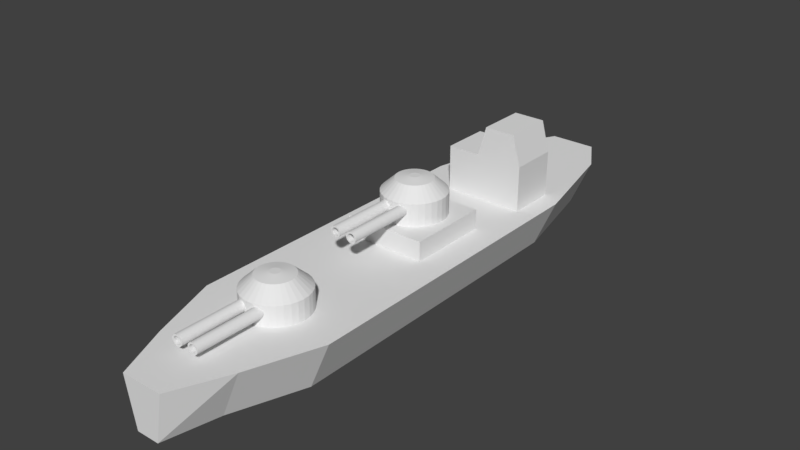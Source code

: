 # Source: Boat.blend  (saved by Blender 2.77.0; exported with 4.5.12 LTS)
import bpy
from mathutils import Matrix  # noqa: F401  (used for matrix-valued properties, if any)

bpy.ops.wm.read_factory_settings(use_empty=True)
scene = bpy.context.scene
scene.name = 'Scene'

# ---- collections
col_collection_1 = bpy.data.collections.new('Collection 1'); scene.collection.children.link(col_collection_1)

# ---- world
world_world = bpy.data.worlds.new('World'); scene.world = world_world
world_world.color = (0.05088, 0.05088, 0.05088)
world_world.use_sun_shadow = False
world_world.sun_shadow_jitter_overblur = 0.0
world_world.cycles.sampling_method = 'MANUAL'

# ---- meshes
me_cylinder_001 = bpy.data.meshes.new('Cylinder.001')
me_cylinder_001.from_pydata([(-1.567e-08, 1.293, -0.4569), (-1.567e-08, 1.293, 0.4569), (0.2522, 1.268, -0.4569), (0.2522, 1.268, 0.4569), (0.4947, 1.194, -0.4569), (0.4947, 1.194, 0.4569), (0.7181, 1.075, -0.4569), (0.7181, 1.075, 0.4569), (0.914, 0.914, -0.4569), (0.914, 0.914, 0.4569), (1.075, 0.7181, -0.4569), (1.075, 0.7181, 0.4569), (1.194, 0.4947, -0.4569), (1.194, 0.4947, 0.4569), (1.268, 0.2522, -0.4569), (1.268, 0.2522, 0.4569), (1.293, 4.393e-09, -0.4569), (1.293, 4.393e-09, 0.4569), (1.268, -0.2522, -0.4569), (1.268, -0.2522, 0.4569), (1.194, -0.4947, -0.4569), (1.194, -0.4947, 0.4569), (1.075, -0.7181, -0.4569), (1.075, -0.7181, 0.4569), (0.914, -0.914, -0.4569), (0.914, -0.914, 0.4569), (0.7181, -1.075, -0.4569), (0.7181, -1.075, 0.4569), (0.4947, -1.194, -0.4569), (0.4947, -1.194, 0.4569), (0.2522, -1.268, -0.4569), (0.2522, -1.268, 0.4569), (-4.368e-07, -1.293, -0.4569), (-4.368e-07, -1.293, 0.4569), (-0.2522, -1.268, -0.4569), (-0.2522, -1.268, 0.4569), (-0.4947, -1.194, -0.4569), (-0.4947, -1.194, 0.4569), (-0.7181, -1.075, -0.4569), (-0.7181, -1.075, 0.4569), (-0.914, -0.914, -0.4569), (-0.914, -0.914, 0.4569), (-1.075, -0.7181, -0.4569), (-1.075, -0.7181, 0.4569), (-1.194, -0.4947, -0.4569), (-1.194, -0.4947, 0.4569), (-1.268, -0.2522, -0.4569), (-1.268, -0.2522, 0.4569), (-1.293, 1.155e-06, -0.4569), (-1.293, 1.155e-06, 0.4569), (-1.268, 0.2522, -0.4569), (-1.268, 0.2522, 0.4569), (-1.194, 0.4947, -0.4569), (-1.194, 0.4947, 0.4569), (-1.075, 0.7181, -0.4569), (-1.075, 0.7181, 0.4569), (-0.914, 0.914, -0.4569), (-0.914, 0.914, 0.4569), (-0.7181, 1.075, -0.4569), (-0.7181, 1.075, 0.4569), (-0.4947, 1.194, -0.4569), (-0.4947, 1.194, 0.4569), (-0.2522, 1.268, -0.4569), (-0.2522, 1.268, 0.4569), (0.1461, 0.7345, 0.954), (2.734e-08, 0.7489, 0.954), (0.2866, 0.6919, 0.954), (0.4161, 0.6227, 0.954), (0.5295, 0.5295, 0.954), (0.6227, 0.4161, 0.954), (0.6919, 0.2866, 0.954), (0.7345, 0.1461, 0.954), (0.7489, 1.436e-07, 0.954), (0.7345, -0.1461, 0.954), (0.6919, -0.2866, 0.954), (0.6227, -0.4161, 0.954), (0.5295, -0.5295, 0.954), (0.4161, -0.6227, 0.954), (0.2866, -0.6919, 0.954), (0.1461, -0.7345, 0.954), (-2.167e-07, -0.7489, 0.954), (-0.1461, -0.7345, 0.954), (-0.2866, -0.6919, 0.954), (-0.4161, -0.6227, 0.954), (-0.5295, -0.5295, 0.954), (-0.6227, -0.4161, 0.954), (-0.6919, -0.2866, 0.954), (-0.7345, -0.1461, 0.954), (-0.7489, 8.102e-07, 0.954), (-0.7345, 0.1461, 0.954), (-0.6919, 0.2866, 0.954), (-0.6227, 0.4161, 0.954), (-0.5295, 0.5295, 0.954), (-0.4161, 0.6227, 0.954), (-0.2866, 0.6919, 0.954), (-0.1461, 0.7345, 0.954), (0.04057, 0.2039, 1.037), (8.39e-08, 0.2079, 1.037), (0.07958, 0.1921, 1.037), (0.1155, 0.1729, 1.037), (0.147, 0.147, 1.037), (0.1729, 0.1155, 1.037), (0.1921, 0.07958, 1.037), (0.2039, 0.04057, 1.037), (0.2079, 2.915e-07, 1.037), (0.2039, -0.04057, 1.037), (0.1921, -0.07958, 1.037), (0.1729, -0.1155, 1.037), (0.147, -0.147, 1.037), (0.1155, -0.1729, 1.037), (0.07958, -0.1921, 1.037), (0.04057, -0.2039, 1.037), (1.615e-08, -0.2079, 1.037), (-0.04057, -0.2039, 1.037), (-0.07958, -0.1921, 1.037), (-0.1155, -0.1729, 1.037), (-0.147, -0.147, 1.037), (-0.1729, -0.1155, 1.037), (-0.1921, -0.07958, 1.037), (-0.2039, -0.04057, 1.037), (-0.2079, 4.766e-07, 1.037), (-0.2039, 0.04057, 1.037), (-0.1921, 0.07958, 1.037), (-0.1729, 0.1155, 1.037), (-0.147, 0.147, 1.037), (-0.1155, 0.1729, 1.037), (-0.07958, 0.1921, 1.037), (-0.04057, 0.2039, 1.037)], [], [(0, 1, 3, 2), (2, 3, 5, 4), (4, 5, 7, 6), (6, 7, 9, 8), (8, 9, 11, 10), (10, 11, 13, 12), (12, 13, 15, 14), (14, 15, 17, 16), (16, 17, 19, 18), (18, 19, 21, 20), (20, 21, 23, 22), (22, 23, 25, 24), (24, 25, 27, 26), (26, 27, 29, 28), (28, 29, 31, 30), (30, 31, 33, 32), (32, 33, 35, 34), (34, 35, 37, 36), (36, 37, 39, 38), (38, 39, 41, 40), (40, 41, 43, 42), (42, 43, 45, 44), (44, 45, 47, 46), (46, 47, 49, 48), (48, 49, 51, 50), (50, 51, 53, 52), (52, 53, 55, 54), (54, 55, 57, 56), (56, 57, 59, 58), (58, 59, 61, 60), (21, 19, 73, 74), (60, 61, 63, 62), (62, 63, 1, 0), (0, 2, 4, 6, 8, 10, 12, 14, 16, 18, 20, 22, 24, 26, 28, 30, 32, 34, 36, 38, 40, 42, 44, 46, 48, 50, 52, 54, 56, 58, 60, 62), (64, 65, 97, 96), (39, 37, 82, 83), (57, 55, 91, 92), (13, 11, 69, 70), (31, 29, 78, 79), (49, 47, 87, 88), (5, 3, 64, 66), (23, 21, 74, 75), (41, 39, 83, 84), (59, 57, 92, 93), (15, 13, 70, 71), (33, 31, 79, 80), (51, 49, 88, 89), (7, 5, 66, 67), (25, 23, 75, 76), (43, 41, 84, 85), (61, 59, 93, 94), (17, 15, 71, 72), (35, 33, 80, 81), (53, 51, 89, 90), (9, 7, 67, 68), (27, 25, 76, 77), (45, 43, 85, 86), (63, 61, 94, 95), (19, 17, 72, 73), (37, 35, 81, 82), (55, 53, 90, 91), (11, 9, 68, 69), (29, 27, 77, 78), (47, 45, 86, 87), (3, 1, 65, 64), (1, 63, 95, 65), (96, 97, 127, 126, 125, 124, 123, 122, 121, 120, 119, 118, 117, 116, 115, 114, 113, 112, 111, 110, 109, 108, 107, 106, 105, 104, 103, 102, 101, 100, 99, 98), (92, 91, 123, 124), (79, 78, 110, 111), (66, 64, 96, 98), (93, 92, 124, 125), (80, 79, 111, 112), (67, 66, 98, 99), (94, 93, 125, 126), (81, 80, 112, 113), (68, 67, 99, 100), (95, 94, 126, 127), (82, 81, 113, 114), (69, 68, 100, 101), (65, 95, 127, 97), (83, 82, 114, 115), (70, 69, 101, 102), (84, 83, 115, 116), (71, 70, 102, 103), (85, 84, 116, 117), (72, 71, 103, 104), (86, 85, 117, 118), (73, 72, 104, 105), (87, 86, 118, 119), (74, 73, 105, 106), (88, 87, 119, 120), (75, 74, 106, 107), (89, 88, 120, 121), (76, 75, 107, 108), (90, 89, 121, 122), (77, 76, 108, 109), (91, 90, 122, 123), (78, 77, 109, 110)])
me_cylinder_001.use_remesh_preserve_volume = False
me_cylinder_001.use_remesh_preserve_attributes = False
me_cylinder_001.use_mirror_vertex_groups = False
me_cylinder_001.update()
me_barrel_003 = bpy.data.meshes.new('Barrel.003')
me_barrel_003.from_pydata([(4.76e-08, 0.2232, -0.2232), (4.76e-08, 0.2232, 2.685), (0.04354, 0.2189, -0.2232), (0.04354, 0.2189, 2.685), (0.08541, 0.2062, -0.2232), (0.08541, 0.2062, 2.685), (0.124, 0.1856, -0.2232), (0.124, 0.1856, 2.685), (0.1578, 0.1578, -0.2232), (0.1578, 0.1578, 2.685), (0.1856, 0.124, -0.2232), (0.1856, 0.124, 2.685), (0.2062, 0.08541, -0.2232), (0.2062, 0.08541, 2.685), (0.2189, 0.04354, -0.2232), (0.2189, 0.04354, 2.685), (0.2232, 2.607e-07, -0.2232), (0.2232, 7.486e-08, 2.685), (0.2189, -0.04354, -0.2232), (0.2189, -0.04354, 2.685), (0.2062, -0.08541, -0.2232), (0.2062, -0.08541, 2.685), (0.1856, -0.124, -0.2232), (0.1856, -0.124, 2.685), (0.1578, -0.1578, -0.2232), (0.1578, -0.1578, 2.685), (0.124, -0.1856, -0.2232), (0.124, -0.1856, 2.685), (0.08541, -0.2062, -0.2232), (0.08541, -0.2062, 2.685), (0.04354, -0.2189, -0.2232), (0.04354, -0.2189, 2.685), (-2.513e-08, -0.2232, -0.2232), (-2.513e-08, -0.2232, 2.685), (-0.04354, -0.2189, -0.2232), (-0.04354, -0.2189, 2.685), (-0.08541, -0.2062, -0.2232), (-0.08541, -0.2062, 2.685), (-0.124, -0.1856, -0.2232), (-0.124, -0.1856, 2.685), (-0.1578, -0.1578, -0.2232), (-0.1578, -0.1578, 2.685), (-0.1856, -0.124, -0.2232), (-0.1856, -0.124, 2.685), (-0.2062, -0.08541, -0.2232), (-0.2062, -0.08541, 2.685), (-0.2189, -0.04354, -0.2232), (-0.2189, -0.04354, 2.685), (-0.2232, 4.594e-07, -0.2232), (-0.2232, 2.735e-07, 2.685), (-0.2189, 0.04354, -0.2232), (-0.2189, 0.04354, 2.685), (-0.2062, 0.08541, -0.2232), (-0.2062, 0.08541, 2.685), (-0.1856, 0.124, -0.2232), (-0.1856, 0.124, 2.685), (-0.1578, 0.1578, -0.2232), (-0.1578, 0.1578, 2.685), (-0.124, 0.1856, -0.2232), (-0.124, 0.1856, 2.685), (-0.08541, 0.2062, -0.2232), (-0.08541, 0.2062, 2.685), (-0.04354, 0.2189, -0.2232), (-0.04354, 0.2189, 2.685), (0.02976, 0.1496, 2.685), (5.899e-08, 0.1525, 2.685), (0.05837, 0.1409, 2.685), (0.08474, 0.1268, 2.685), (0.1078, 0.1078, 2.685), (0.1268, 0.08474, 2.685), (0.1409, 0.05837, 2.685), (0.1496, 0.02976, 2.685), (0.1525, 9.377e-08, 2.685), (0.1496, -0.02976, 2.685), (0.1409, -0.05837, 2.685), (0.1268, -0.08474, 2.685), (0.1078, -0.1078, 2.685), (0.08474, -0.1268, 2.685), (0.05837, -0.1409, 2.685), (0.02976, -0.1496, 2.685), (9.295e-09, -0.1525, 2.685), (-0.02976, -0.1496, 2.685), (-0.05837, -0.1409, 2.685), (-0.08474, -0.1268, 2.685), (-0.1078, -0.1078, 2.685), (-0.1268, -0.08474, 2.685), (-0.1409, -0.05837, 2.685), (-0.1496, -0.02976, 2.685), (-0.1525, 2.295e-07, 2.685), (-0.1496, 0.02976, 2.685), (-0.1409, 0.05837, 2.685), (-0.1268, 0.08474, 2.685), (-0.1078, 0.1078, 2.685), (-0.08474, 0.1268, 2.685), (-0.05837, 0.1409, 2.685), (-0.02976, 0.1496, 2.685), (0.02976, 0.1496, 0.3138), (3.831e-06, 0.1525, 0.3138), (0.05837, 0.1409, 0.3138), (0.08474, 0.1268, 0.3138), (0.1079, 0.1078, 0.3138), (0.1268, 0.08474, 0.3138), (0.1409, 0.05837, 0.3138), (0.1496, 0.02976, 0.3138), (0.1525, 3.439e-08, 0.3138), (0.1496, -0.02976, 0.3138), (0.1409, -0.05837, 0.3138), (0.1268, -0.08474, 0.3138), (0.1079, -0.1078, 0.3138), (0.08474, -0.1268, 0.3138), (0.05837, -0.1409, 0.3138), (0.02976, -0.1496, 0.3138), (3.781e-06, -0.1525, 0.3138), (-0.02975, -0.1496, 0.3138), (-0.05836, -0.1409, 0.3138), (-0.08473, -0.1268, 0.3138), (-0.1078, -0.1078, 0.3138), (-0.1268, -0.08474, 0.3138), (-0.1409, -0.05837, 0.3138), (-0.1496, -0.02976, 0.3138), (-0.1525, 1.701e-07, 0.3138), (-0.1496, 0.02976, 0.3138), (-0.1409, 0.05837, 0.3138), (-0.1268, 0.08474, 0.3138), (-0.1078, 0.1078, 0.3138), (-0.08473, 0.1268, 0.3138), (-0.05836, 0.1409, 0.3138), (-0.02975, 0.1496, 0.3138)], [], [(0, 1, 3, 2), (2, 3, 5, 4), (4, 5, 7, 6), (6, 7, 9, 8), (8, 9, 11, 10), (10, 11, 13, 12), (12, 13, 15, 14), (14, 15, 17, 16), (16, 17, 19, 18), (18, 19, 21, 20), (20, 21, 23, 22), (22, 23, 25, 24), (24, 25, 27, 26), (26, 27, 29, 28), (28, 29, 31, 30), (30, 31, 33, 32), (32, 33, 35, 34), (34, 35, 37, 36), (36, 37, 39, 38), (38, 39, 41, 40), (40, 41, 43, 42), (42, 43, 45, 44), (44, 45, 47, 46), (46, 47, 49, 48), (48, 49, 51, 50), (50, 51, 53, 52), (52, 53, 55, 54), (54, 55, 57, 56), (56, 57, 59, 58), (58, 59, 61, 60), (15, 13, 70, 71), (60, 61, 63, 62), (62, 63, 1, 0), (0, 2, 4, 6, 8, 10, 12, 14, 16, 18, 20, 22, 24, 26, 28, 30, 32, 34, 36, 38, 40, 42, 44, 46, 48, 50, 52, 54, 56, 58, 60, 62), (65, 95, 127, 97), (33, 31, 79, 80), (51, 49, 88, 89), (7, 5, 66, 67), (25, 23, 75, 76), (43, 41, 84, 85), (61, 59, 93, 94), (17, 15, 71, 72), (35, 33, 80, 81), (53, 51, 89, 90), (9, 7, 67, 68), (27, 25, 76, 77), (45, 43, 85, 86), (63, 61, 94, 95), (19, 17, 72, 73), (37, 35, 81, 82), (55, 53, 90, 91), (11, 9, 68, 69), (29, 27, 77, 78), (47, 45, 86, 87), (3, 1, 65, 64), (1, 63, 95, 65), (21, 19, 73, 74), (39, 37, 82, 83), (57, 55, 91, 92), (13, 11, 69, 70), (31, 29, 78, 79), (49, 47, 87, 88), (5, 3, 64, 66), (23, 21, 74, 75), (41, 39, 83, 84), (59, 57, 92, 93), (96, 97, 127, 126, 125, 124, 123, 122, 121, 120, 119, 118, 117, 116, 115, 114, 113, 112, 111, 110, 109, 108, 107, 106, 105, 104, 103, 102, 101, 100, 99, 98), (83, 82, 114, 115), (70, 69, 101, 102), (84, 83, 115, 116), (71, 70, 102, 103), (85, 84, 116, 117), (72, 71, 103, 104), (86, 85, 117, 118), (73, 72, 104, 105), (87, 86, 118, 119), (74, 73, 105, 106), (88, 87, 119, 120), (75, 74, 106, 107), (89, 88, 120, 121), (76, 75, 107, 108), (90, 89, 121, 122), (77, 76, 108, 109), (91, 90, 122, 123), (78, 77, 109, 110), (64, 65, 97, 96), (92, 91, 123, 124), (79, 78, 110, 111), (66, 64, 96, 98), (93, 92, 124, 125), (80, 79, 111, 112), (67, 66, 98, 99), (94, 93, 125, 126), (81, 80, 112, 113), (68, 67, 99, 100), (95, 94, 126, 127), (82, 81, 113, 114), (69, 68, 100, 101)])
me_barrel_003.use_remesh_preserve_volume = False
me_barrel_003.use_remesh_preserve_attributes = False
me_barrel_003.use_mirror_vertex_groups = False
me_barrel_003.update()
me_barrel_002 = bpy.data.meshes.new('Barrel.002')
me_barrel_002.from_pydata([(4.76e-08, 0.2232, -0.2232), (4.76e-08, 0.2232, 2.685), (0.04354, 0.2189, -0.2232), (0.04354, 0.2189, 2.685), (0.08541, 0.2062, -0.2232), (0.08541, 0.2062, 2.685), (0.124, 0.1856, -0.2232), (0.124, 0.1856, 2.685), (0.1578, 0.1578, -0.2232), (0.1578, 0.1578, 2.685), (0.1856, 0.124, -0.2232), (0.1856, 0.124, 2.685), (0.2062, 0.08541, -0.2232), (0.2062, 0.08541, 2.685), (0.2189, 0.04354, -0.2232), (0.2189, 0.04354, 2.685), (0.2232, 2.607e-07, -0.2232), (0.2232, 7.486e-08, 2.685), (0.2189, -0.04354, -0.2232), (0.2189, -0.04354, 2.685), (0.2062, -0.08541, -0.2232), (0.2062, -0.08541, 2.685), (0.1856, -0.124, -0.2232), (0.1856, -0.124, 2.685), (0.1578, -0.1578, -0.2232), (0.1578, -0.1578, 2.685), (0.124, -0.1856, -0.2232), (0.124, -0.1856, 2.685), (0.08541, -0.2062, -0.2232), (0.08541, -0.2062, 2.685), (0.04354, -0.2189, -0.2232), (0.04354, -0.2189, 2.685), (-2.513e-08, -0.2232, -0.2232), (-2.513e-08, -0.2232, 2.685), (-0.04354, -0.2189, -0.2232), (-0.04354, -0.2189, 2.685), (-0.08541, -0.2062, -0.2232), (-0.08541, -0.2062, 2.685), (-0.124, -0.1856, -0.2232), (-0.124, -0.1856, 2.685), (-0.1578, -0.1578, -0.2232), (-0.1578, -0.1578, 2.685), (-0.1856, -0.124, -0.2232), (-0.1856, -0.124, 2.685), (-0.2062, -0.08541, -0.2232), (-0.2062, -0.08541, 2.685), (-0.2189, -0.04354, -0.2232), (-0.2189, -0.04354, 2.685), (-0.2232, 4.594e-07, -0.2232), (-0.2232, 2.735e-07, 2.685), (-0.2189, 0.04354, -0.2232), (-0.2189, 0.04354, 2.685), (-0.2062, 0.08541, -0.2232), (-0.2062, 0.08541, 2.685), (-0.1856, 0.124, -0.2232), (-0.1856, 0.124, 2.685), (-0.1578, 0.1578, -0.2232), (-0.1578, 0.1578, 2.685), (-0.124, 0.1856, -0.2232), (-0.124, 0.1856, 2.685), (-0.08541, 0.2062, -0.2232), (-0.08541, 0.2062, 2.685), (-0.04354, 0.2189, -0.2232), (-0.04354, 0.2189, 2.685), (0.02976, 0.1496, 2.685), (5.899e-08, 0.1525, 2.685), (0.05837, 0.1409, 2.685), (0.08474, 0.1268, 2.685), (0.1078, 0.1078, 2.685), (0.1268, 0.08474, 2.685), (0.1409, 0.05837, 2.685), (0.1496, 0.02976, 2.685), (0.1525, 9.377e-08, 2.685), (0.1496, -0.02976, 2.685), (0.1409, -0.05837, 2.685), (0.1268, -0.08474, 2.685), (0.1078, -0.1078, 2.685), (0.08474, -0.1268, 2.685), (0.05837, -0.1409, 2.685), (0.02976, -0.1496, 2.685), (9.295e-09, -0.1525, 2.685), (-0.02976, -0.1496, 2.685), (-0.05837, -0.1409, 2.685), (-0.08474, -0.1268, 2.685), (-0.1078, -0.1078, 2.685), (-0.1268, -0.08474, 2.685), (-0.1409, -0.05837, 2.685), (-0.1496, -0.02976, 2.685), (-0.1525, 2.295e-07, 2.685), (-0.1496, 0.02976, 2.685), (-0.1409, 0.05837, 2.685), (-0.1268, 0.08474, 2.685), (-0.1078, 0.1078, 2.685), (-0.08474, 0.1268, 2.685), (-0.05837, 0.1409, 2.685), (-0.02976, 0.1496, 2.685), (0.02976, 0.1496, 0.3138), (3.831e-06, 0.1525, 0.3138), (0.05837, 0.1409, 0.3138), (0.08474, 0.1268, 0.3138), (0.1079, 0.1078, 0.3138), (0.1268, 0.08474, 0.3138), (0.1409, 0.05837, 0.3138), (0.1496, 0.02976, 0.3138), (0.1525, 3.439e-08, 0.3138), (0.1496, -0.02976, 0.3138), (0.1409, -0.05837, 0.3138), (0.1268, -0.08474, 0.3138), (0.1079, -0.1078, 0.3138), (0.08474, -0.1268, 0.3138), (0.05837, -0.1409, 0.3138), (0.02976, -0.1496, 0.3138), (3.781e-06, -0.1525, 0.3138), (-0.02975, -0.1496, 0.3138), (-0.05836, -0.1409, 0.3138), (-0.08473, -0.1268, 0.3138), (-0.1078, -0.1078, 0.3138), (-0.1268, -0.08474, 0.3138), (-0.1409, -0.05837, 0.3138), (-0.1496, -0.02976, 0.3138), (-0.1525, 1.701e-07, 0.3138), (-0.1496, 0.02976, 0.3138), (-0.1409, 0.05837, 0.3138), (-0.1268, 0.08474, 0.3138), (-0.1078, 0.1078, 0.3138), (-0.08473, 0.1268, 0.3138), (-0.05836, 0.1409, 0.3138), (-0.02975, 0.1496, 0.3138)], [], [(0, 1, 3, 2), (2, 3, 5, 4), (4, 5, 7, 6), (6, 7, 9, 8), (8, 9, 11, 10), (10, 11, 13, 12), (12, 13, 15, 14), (14, 15, 17, 16), (16, 17, 19, 18), (18, 19, 21, 20), (20, 21, 23, 22), (22, 23, 25, 24), (24, 25, 27, 26), (26, 27, 29, 28), (28, 29, 31, 30), (30, 31, 33, 32), (32, 33, 35, 34), (34, 35, 37, 36), (36, 37, 39, 38), (38, 39, 41, 40), (40, 41, 43, 42), (42, 43, 45, 44), (44, 45, 47, 46), (46, 47, 49, 48), (48, 49, 51, 50), (50, 51, 53, 52), (52, 53, 55, 54), (54, 55, 57, 56), (56, 57, 59, 58), (58, 59, 61, 60), (15, 13, 70, 71), (60, 61, 63, 62), (62, 63, 1, 0), (0, 2, 4, 6, 8, 10, 12, 14, 16, 18, 20, 22, 24, 26, 28, 30, 32, 34, 36, 38, 40, 42, 44, 46, 48, 50, 52, 54, 56, 58, 60, 62), (65, 95, 127, 97), (33, 31, 79, 80), (51, 49, 88, 89), (7, 5, 66, 67), (25, 23, 75, 76), (43, 41, 84, 85), (61, 59, 93, 94), (17, 15, 71, 72), (35, 33, 80, 81), (53, 51, 89, 90), (9, 7, 67, 68), (27, 25, 76, 77), (45, 43, 85, 86), (63, 61, 94, 95), (19, 17, 72, 73), (37, 35, 81, 82), (55, 53, 90, 91), (11, 9, 68, 69), (29, 27, 77, 78), (47, 45, 86, 87), (3, 1, 65, 64), (1, 63, 95, 65), (21, 19, 73, 74), (39, 37, 82, 83), (57, 55, 91, 92), (13, 11, 69, 70), (31, 29, 78, 79), (49, 47, 87, 88), (5, 3, 64, 66), (23, 21, 74, 75), (41, 39, 83, 84), (59, 57, 92, 93), (96, 97, 127, 126, 125, 124, 123, 122, 121, 120, 119, 118, 117, 116, 115, 114, 113, 112, 111, 110, 109, 108, 107, 106, 105, 104, 103, 102, 101, 100, 99, 98), (83, 82, 114, 115), (70, 69, 101, 102), (84, 83, 115, 116), (71, 70, 102, 103), (85, 84, 116, 117), (72, 71, 103, 104), (86, 85, 117, 118), (73, 72, 104, 105), (87, 86, 118, 119), (74, 73, 105, 106), (88, 87, 119, 120), (75, 74, 106, 107), (89, 88, 120, 121), (76, 75, 107, 108), (90, 89, 121, 122), (77, 76, 108, 109), (91, 90, 122, 123), (78, 77, 109, 110), (64, 65, 97, 96), (92, 91, 123, 124), (79, 78, 110, 111), (66, 64, 96, 98), (93, 92, 124, 125), (80, 79, 111, 112), (67, 66, 98, 99), (94, 93, 125, 126), (81, 80, 112, 113), (68, 67, 99, 100), (95, 94, 126, 127), (82, 81, 113, 114), (69, 68, 100, 101)])
me_barrel_002.use_remesh_preserve_volume = False
me_barrel_002.use_remesh_preserve_attributes = False
me_barrel_002.use_mirror_vertex_groups = False
me_barrel_002.update()
me_cube_002 = bpy.data.meshes.new('Cube.002')
me_cube_002.from_pydata([(-1.686, -1.686, -0.1743), (-1.686, -1.686, 0.6738), (-1.686, 1.686, -0.1743), (-1.686, 1.686, 0.6738), (1.686, -1.686, -0.1743), (1.686, -1.686, 0.6738), (1.686, 1.686, -0.1743), (1.686, 1.686, 0.6738)], [], [(1, 3, 2, 0), (3, 7, 6, 2), (7, 5, 4, 6), (5, 1, 0, 4), (0, 2, 6, 4), (5, 7, 3, 1)])
me_cube_002.use_remesh_preserve_volume = False
me_cube_002.use_remesh_preserve_attributes = False
me_cube_002.use_mirror_vertex_groups = False
me_cube_002.update()
me_cylinder = bpy.data.meshes.new('Cylinder')
me_cylinder.from_pydata([(-1.567e-08, 1.293, -0.4569), (-1.567e-08, 1.293, 0.4569), (0.2522, 1.268, -0.4569), (0.2522, 1.268, 0.4569), (0.4947, 1.194, -0.4569), (0.4947, 1.194, 0.4569), (0.7181, 1.075, -0.4569), (0.7181, 1.075, 0.4569), (0.914, 0.914, -0.4569), (0.914, 0.914, 0.4569), (1.075, 0.7181, -0.4569), (1.075, 0.7181, 0.4569), (1.194, 0.4947, -0.4569), (1.194, 0.4947, 0.4569), (1.268, 0.2522, -0.4569), (1.268, 0.2522, 0.4569), (1.293, 4.393e-09, -0.4569), (1.293, 4.393e-09, 0.4569), (1.268, -0.2522, -0.4569), (1.268, -0.2522, 0.4569), (1.194, -0.4947, -0.4569), (1.194, -0.4947, 0.4569), (1.075, -0.7181, -0.4569), (1.075, -0.7181, 0.4569), (0.914, -0.914, -0.4569), (0.914, -0.914, 0.4569), (0.7181, -1.075, -0.4569), (0.7181, -1.075, 0.4569), (0.4947, -1.194, -0.4569), (0.4947, -1.194, 0.4569), (0.2522, -1.268, -0.4569), (0.2522, -1.268, 0.4569), (-4.368e-07, -1.293, -0.4569), (-4.368e-07, -1.293, 0.4569), (-0.2522, -1.268, -0.4569), (-0.2522, -1.268, 0.4569), (-0.4947, -1.194, -0.4569), (-0.4947, -1.194, 0.4569), (-0.7181, -1.075, -0.4569), (-0.7181, -1.075, 0.4569), (-0.914, -0.914, -0.4569), (-0.914, -0.914, 0.4569), (-1.075, -0.7181, -0.4569), (-1.075, -0.7181, 0.4569), (-1.194, -0.4947, -0.4569), (-1.194, -0.4947, 0.4569), (-1.268, -0.2522, -0.4569), (-1.268, -0.2522, 0.4569), (-1.293, 1.155e-06, -0.4569), (-1.293, 1.155e-06, 0.4569), (-1.268, 0.2522, -0.4569), (-1.268, 0.2522, 0.4569), (-1.194, 0.4947, -0.4569), (-1.194, 0.4947, 0.4569), (-1.075, 0.7181, -0.4569), (-1.075, 0.7181, 0.4569), (-0.914, 0.914, -0.4569), (-0.914, 0.914, 0.4569), (-0.7181, 1.075, -0.4569), (-0.7181, 1.075, 0.4569), (-0.4947, 1.194, -0.4569), (-0.4947, 1.194, 0.4569), (-0.2522, 1.268, -0.4569), (-0.2522, 1.268, 0.4569), (0.1461, 0.7345, 0.954), (2.734e-08, 0.7489, 0.954), (0.2866, 0.6919, 0.954), (0.4161, 0.6227, 0.954), (0.5295, 0.5295, 0.954), (0.6227, 0.4161, 0.954), (0.6919, 0.2866, 0.954), (0.7345, 0.1461, 0.954), (0.7489, 1.436e-07, 0.954), (0.7345, -0.1461, 0.954), (0.6919, -0.2866, 0.954), (0.6227, -0.4161, 0.954), (0.5295, -0.5295, 0.954), (0.4161, -0.6227, 0.954), (0.2866, -0.6919, 0.954), (0.1461, -0.7345, 0.954), (-2.167e-07, -0.7489, 0.954), (-0.1461, -0.7345, 0.954), (-0.2866, -0.6919, 0.954), (-0.4161, -0.6227, 0.954), (-0.5295, -0.5295, 0.954), (-0.6227, -0.4161, 0.954), (-0.6919, -0.2866, 0.954), (-0.7345, -0.1461, 0.954), (-0.7489, 8.102e-07, 0.954), (-0.7345, 0.1461, 0.954), (-0.6919, 0.2866, 0.954), (-0.6227, 0.4161, 0.954), (-0.5295, 0.5295, 0.954), (-0.4161, 0.6227, 0.954), (-0.2866, 0.6919, 0.954), (-0.1461, 0.7345, 0.954), (0.04057, 0.2039, 1.037), (8.39e-08, 0.2079, 1.037), (0.07958, 0.1921, 1.037), (0.1155, 0.1729, 1.037), (0.147, 0.147, 1.037), (0.1729, 0.1155, 1.037), (0.1921, 0.07958, 1.037), (0.2039, 0.04057, 1.037), (0.2079, 2.915e-07, 1.037), (0.2039, -0.04057, 1.037), (0.1921, -0.07958, 1.037), (0.1729, -0.1155, 1.037), (0.147, -0.147, 1.037), (0.1155, -0.1729, 1.037), (0.07958, -0.1921, 1.037), (0.04057, -0.2039, 1.037), (1.615e-08, -0.2079, 1.037), (-0.04057, -0.2039, 1.037), (-0.07958, -0.1921, 1.037), (-0.1155, -0.1729, 1.037), (-0.147, -0.147, 1.037), (-0.1729, -0.1155, 1.037), (-0.1921, -0.07958, 1.037), (-0.2039, -0.04057, 1.037), (-0.2079, 4.766e-07, 1.037), (-0.2039, 0.04057, 1.037), (-0.1921, 0.07958, 1.037), (-0.1729, 0.1155, 1.037), (-0.147, 0.147, 1.037), (-0.1155, 0.1729, 1.037), (-0.07958, 0.1921, 1.037), (-0.04057, 0.2039, 1.037)], [], [(0, 1, 3, 2), (2, 3, 5, 4), (4, 5, 7, 6), (6, 7, 9, 8), (8, 9, 11, 10), (10, 11, 13, 12), (12, 13, 15, 14), (14, 15, 17, 16), (16, 17, 19, 18), (18, 19, 21, 20), (20, 21, 23, 22), (22, 23, 25, 24), (24, 25, 27, 26), (26, 27, 29, 28), (28, 29, 31, 30), (30, 31, 33, 32), (32, 33, 35, 34), (34, 35, 37, 36), (36, 37, 39, 38), (38, 39, 41, 40), (40, 41, 43, 42), (42, 43, 45, 44), (44, 45, 47, 46), (46, 47, 49, 48), (48, 49, 51, 50), (50, 51, 53, 52), (52, 53, 55, 54), (54, 55, 57, 56), (56, 57, 59, 58), (58, 59, 61, 60), (21, 19, 73, 74), (60, 61, 63, 62), (62, 63, 1, 0), (0, 2, 4, 6, 8, 10, 12, 14, 16, 18, 20, 22, 24, 26, 28, 30, 32, 34, 36, 38, 40, 42, 44, 46, 48, 50, 52, 54, 56, 58, 60, 62), (64, 65, 97, 96), (39, 37, 82, 83), (57, 55, 91, 92), (13, 11, 69, 70), (31, 29, 78, 79), (49, 47, 87, 88), (5, 3, 64, 66), (23, 21, 74, 75), (41, 39, 83, 84), (59, 57, 92, 93), (15, 13, 70, 71), (33, 31, 79, 80), (51, 49, 88, 89), (7, 5, 66, 67), (25, 23, 75, 76), (43, 41, 84, 85), (61, 59, 93, 94), (17, 15, 71, 72), (35, 33, 80, 81), (53, 51, 89, 90), (9, 7, 67, 68), (27, 25, 76, 77), (45, 43, 85, 86), (63, 61, 94, 95), (19, 17, 72, 73), (37, 35, 81, 82), (55, 53, 90, 91), (11, 9, 68, 69), (29, 27, 77, 78), (47, 45, 86, 87), (3, 1, 65, 64), (1, 63, 95, 65), (96, 97, 127, 126, 125, 124, 123, 122, 121, 120, 119, 118, 117, 116, 115, 114, 113, 112, 111, 110, 109, 108, 107, 106, 105, 104, 103, 102, 101, 100, 99, 98), (92, 91, 123, 124), (79, 78, 110, 111), (66, 64, 96, 98), (93, 92, 124, 125), (80, 79, 111, 112), (67, 66, 98, 99), (94, 93, 125, 126), (81, 80, 112, 113), (68, 67, 99, 100), (95, 94, 126, 127), (82, 81, 113, 114), (69, 68, 100, 101), (65, 95, 127, 97), (83, 82, 114, 115), (70, 69, 101, 102), (84, 83, 115, 116), (71, 70, 102, 103), (85, 84, 116, 117), (72, 71, 103, 104), (86, 85, 117, 118), (73, 72, 104, 105), (87, 86, 118, 119), (74, 73, 105, 106), (88, 87, 119, 120), (75, 74, 106, 107), (89, 88, 120, 121), (76, 75, 107, 108), (90, 89, 121, 122), (77, 76, 108, 109), (91, 90, 122, 123), (78, 77, 109, 110)])
me_cylinder.use_remesh_preserve_volume = False
me_cylinder.use_remesh_preserve_attributes = False
me_cylinder.use_mirror_vertex_groups = False
me_cylinder.update()
me_barrel_001 = bpy.data.meshes.new('Barrel.001')
me_barrel_001.from_pydata([(4.76e-08, 0.2232, -0.2232), (4.76e-08, 0.2232, 2.685), (0.04354, 0.2189, -0.2232), (0.04354, 0.2189, 2.685), (0.08541, 0.2062, -0.2232), (0.08541, 0.2062, 2.685), (0.124, 0.1856, -0.2232), (0.124, 0.1856, 2.685), (0.1578, 0.1578, -0.2232), (0.1578, 0.1578, 2.685), (0.1856, 0.124, -0.2232), (0.1856, 0.124, 2.685), (0.2062, 0.08541, -0.2232), (0.2062, 0.08541, 2.685), (0.2189, 0.04354, -0.2232), (0.2189, 0.04354, 2.685), (0.2232, 2.607e-07, -0.2232), (0.2232, 7.486e-08, 2.685), (0.2189, -0.04354, -0.2232), (0.2189, -0.04354, 2.685), (0.2062, -0.08541, -0.2232), (0.2062, -0.08541, 2.685), (0.1856, -0.124, -0.2232), (0.1856, -0.124, 2.685), (0.1578, -0.1578, -0.2232), (0.1578, -0.1578, 2.685), (0.124, -0.1856, -0.2232), (0.124, -0.1856, 2.685), (0.08541, -0.2062, -0.2232), (0.08541, -0.2062, 2.685), (0.04354, -0.2189, -0.2232), (0.04354, -0.2189, 2.685), (-2.513e-08, -0.2232, -0.2232), (-2.513e-08, -0.2232, 2.685), (-0.04354, -0.2189, -0.2232), (-0.04354, -0.2189, 2.685), (-0.08541, -0.2062, -0.2232), (-0.08541, -0.2062, 2.685), (-0.124, -0.1856, -0.2232), (-0.124, -0.1856, 2.685), (-0.1578, -0.1578, -0.2232), (-0.1578, -0.1578, 2.685), (-0.1856, -0.124, -0.2232), (-0.1856, -0.124, 2.685), (-0.2062, -0.08541, -0.2232), (-0.2062, -0.08541, 2.685), (-0.2189, -0.04354, -0.2232), (-0.2189, -0.04354, 2.685), (-0.2232, 4.594e-07, -0.2232), (-0.2232, 2.735e-07, 2.685), (-0.2189, 0.04354, -0.2232), (-0.2189, 0.04354, 2.685), (-0.2062, 0.08541, -0.2232), (-0.2062, 0.08541, 2.685), (-0.1856, 0.124, -0.2232), (-0.1856, 0.124, 2.685), (-0.1578, 0.1578, -0.2232), (-0.1578, 0.1578, 2.685), (-0.124, 0.1856, -0.2232), (-0.124, 0.1856, 2.685), (-0.08541, 0.2062, -0.2232), (-0.08541, 0.2062, 2.685), (-0.04354, 0.2189, -0.2232), (-0.04354, 0.2189, 2.685), (0.02976, 0.1496, 2.685), (5.899e-08, 0.1525, 2.685), (0.05837, 0.1409, 2.685), (0.08474, 0.1268, 2.685), (0.1078, 0.1078, 2.685), (0.1268, 0.08474, 2.685), (0.1409, 0.05837, 2.685), (0.1496, 0.02976, 2.685), (0.1525, 9.377e-08, 2.685), (0.1496, -0.02976, 2.685), (0.1409, -0.05837, 2.685), (0.1268, -0.08474, 2.685), (0.1078, -0.1078, 2.685), (0.08474, -0.1268, 2.685), (0.05837, -0.1409, 2.685), (0.02976, -0.1496, 2.685), (9.295e-09, -0.1525, 2.685), (-0.02976, -0.1496, 2.685), (-0.05837, -0.1409, 2.685), (-0.08474, -0.1268, 2.685), (-0.1078, -0.1078, 2.685), (-0.1268, -0.08474, 2.685), (-0.1409, -0.05837, 2.685), (-0.1496, -0.02976, 2.685), (-0.1525, 2.295e-07, 2.685), (-0.1496, 0.02976, 2.685), (-0.1409, 0.05837, 2.685), (-0.1268, 0.08474, 2.685), (-0.1078, 0.1078, 2.685), (-0.08474, 0.1268, 2.685), (-0.05837, 0.1409, 2.685), (-0.02976, 0.1496, 2.685), (0.02976, 0.1496, 0.3138), (3.831e-06, 0.1525, 0.3138), (0.05837, 0.1409, 0.3138), (0.08474, 0.1268, 0.3138), (0.1079, 0.1078, 0.3138), (0.1268, 0.08474, 0.3138), (0.1409, 0.05837, 0.3138), (0.1496, 0.02976, 0.3138), (0.1525, 3.439e-08, 0.3138), (0.1496, -0.02976, 0.3138), (0.1409, -0.05837, 0.3138), (0.1268, -0.08474, 0.3138), (0.1079, -0.1078, 0.3138), (0.08474, -0.1268, 0.3138), (0.05837, -0.1409, 0.3138), (0.02976, -0.1496, 0.3138), (3.781e-06, -0.1525, 0.3138), (-0.02975, -0.1496, 0.3138), (-0.05836, -0.1409, 0.3138), (-0.08473, -0.1268, 0.3138), (-0.1078, -0.1078, 0.3138), (-0.1268, -0.08474, 0.3138), (-0.1409, -0.05837, 0.3138), (-0.1496, -0.02976, 0.3138), (-0.1525, 1.701e-07, 0.3138), (-0.1496, 0.02976, 0.3138), (-0.1409, 0.05837, 0.3138), (-0.1268, 0.08474, 0.3138), (-0.1078, 0.1078, 0.3138), (-0.08473, 0.1268, 0.3138), (-0.05836, 0.1409, 0.3138), (-0.02975, 0.1496, 0.3138)], [], [(0, 1, 3, 2), (2, 3, 5, 4), (4, 5, 7, 6), (6, 7, 9, 8), (8, 9, 11, 10), (10, 11, 13, 12), (12, 13, 15, 14), (14, 15, 17, 16), (16, 17, 19, 18), (18, 19, 21, 20), (20, 21, 23, 22), (22, 23, 25, 24), (24, 25, 27, 26), (26, 27, 29, 28), (28, 29, 31, 30), (30, 31, 33, 32), (32, 33, 35, 34), (34, 35, 37, 36), (36, 37, 39, 38), (38, 39, 41, 40), (40, 41, 43, 42), (42, 43, 45, 44), (44, 45, 47, 46), (46, 47, 49, 48), (48, 49, 51, 50), (50, 51, 53, 52), (52, 53, 55, 54), (54, 55, 57, 56), (56, 57, 59, 58), (58, 59, 61, 60), (15, 13, 70, 71), (60, 61, 63, 62), (62, 63, 1, 0), (0, 2, 4, 6, 8, 10, 12, 14, 16, 18, 20, 22, 24, 26, 28, 30, 32, 34, 36, 38, 40, 42, 44, 46, 48, 50, 52, 54, 56, 58, 60, 62), (65, 95, 127, 97), (33, 31, 79, 80), (51, 49, 88, 89), (7, 5, 66, 67), (25, 23, 75, 76), (43, 41, 84, 85), (61, 59, 93, 94), (17, 15, 71, 72), (35, 33, 80, 81), (53, 51, 89, 90), (9, 7, 67, 68), (27, 25, 76, 77), (45, 43, 85, 86), (63, 61, 94, 95), (19, 17, 72, 73), (37, 35, 81, 82), (55, 53, 90, 91), (11, 9, 68, 69), (29, 27, 77, 78), (47, 45, 86, 87), (3, 1, 65, 64), (1, 63, 95, 65), (21, 19, 73, 74), (39, 37, 82, 83), (57, 55, 91, 92), (13, 11, 69, 70), (31, 29, 78, 79), (49, 47, 87, 88), (5, 3, 64, 66), (23, 21, 74, 75), (41, 39, 83, 84), (59, 57, 92, 93), (96, 97, 127, 126, 125, 124, 123, 122, 121, 120, 119, 118, 117, 116, 115, 114, 113, 112, 111, 110, 109, 108, 107, 106, 105, 104, 103, 102, 101, 100, 99, 98), (83, 82, 114, 115), (70, 69, 101, 102), (84, 83, 115, 116), (71, 70, 102, 103), (85, 84, 116, 117), (72, 71, 103, 104), (86, 85, 117, 118), (73, 72, 104, 105), (87, 86, 118, 119), (74, 73, 105, 106), (88, 87, 119, 120), (75, 74, 106, 107), (89, 88, 120, 121), (76, 75, 107, 108), (90, 89, 121, 122), (77, 76, 108, 109), (91, 90, 122, 123), (78, 77, 109, 110), (64, 65, 97, 96), (92, 91, 123, 124), (79, 78, 110, 111), (66, 64, 96, 98), (93, 92, 124, 125), (80, 79, 111, 112), (67, 66, 98, 99), (94, 93, 125, 126), (81, 80, 112, 113), (68, 67, 99, 100), (95, 94, 126, 127), (82, 81, 113, 114), (69, 68, 100, 101)])
me_barrel_001.use_remesh_preserve_volume = False
me_barrel_001.use_remesh_preserve_attributes = False
me_barrel_001.use_mirror_vertex_groups = False
me_barrel_001.update()
me_barrel = bpy.data.meshes.new('Barrel')
me_barrel.from_pydata([(4.76e-08, 0.2232, -0.2232), (4.76e-08, 0.2232, 2.685), (0.04354, 0.2189, -0.2232), (0.04354, 0.2189, 2.685), (0.08541, 0.2062, -0.2232), (0.08541, 0.2062, 2.685), (0.124, 0.1856, -0.2232), (0.124, 0.1856, 2.685), (0.1578, 0.1578, -0.2232), (0.1578, 0.1578, 2.685), (0.1856, 0.124, -0.2232), (0.1856, 0.124, 2.685), (0.2062, 0.08541, -0.2232), (0.2062, 0.08541, 2.685), (0.2189, 0.04354, -0.2232), (0.2189, 0.04354, 2.685), (0.2232, 2.607e-07, -0.2232), (0.2232, 7.486e-08, 2.685), (0.2189, -0.04354, -0.2232), (0.2189, -0.04354, 2.685), (0.2062, -0.08541, -0.2232), (0.2062, -0.08541, 2.685), (0.1856, -0.124, -0.2232), (0.1856, -0.124, 2.685), (0.1578, -0.1578, -0.2232), (0.1578, -0.1578, 2.685), (0.124, -0.1856, -0.2232), (0.124, -0.1856, 2.685), (0.08541, -0.2062, -0.2232), (0.08541, -0.2062, 2.685), (0.04354, -0.2189, -0.2232), (0.04354, -0.2189, 2.685), (-2.513e-08, -0.2232, -0.2232), (-2.513e-08, -0.2232, 2.685), (-0.04354, -0.2189, -0.2232), (-0.04354, -0.2189, 2.685), (-0.08541, -0.2062, -0.2232), (-0.08541, -0.2062, 2.685), (-0.124, -0.1856, -0.2232), (-0.124, -0.1856, 2.685), (-0.1578, -0.1578, -0.2232), (-0.1578, -0.1578, 2.685), (-0.1856, -0.124, -0.2232), (-0.1856, -0.124, 2.685), (-0.2062, -0.08541, -0.2232), (-0.2062, -0.08541, 2.685), (-0.2189, -0.04354, -0.2232), (-0.2189, -0.04354, 2.685), (-0.2232, 4.594e-07, -0.2232), (-0.2232, 2.735e-07, 2.685), (-0.2189, 0.04354, -0.2232), (-0.2189, 0.04354, 2.685), (-0.2062, 0.08541, -0.2232), (-0.2062, 0.08541, 2.685), (-0.1856, 0.124, -0.2232), (-0.1856, 0.124, 2.685), (-0.1578, 0.1578, -0.2232), (-0.1578, 0.1578, 2.685), (-0.124, 0.1856, -0.2232), (-0.124, 0.1856, 2.685), (-0.08541, 0.2062, -0.2232), (-0.08541, 0.2062, 2.685), (-0.04354, 0.2189, -0.2232), (-0.04354, 0.2189, 2.685), (0.02976, 0.1496, 2.685), (5.899e-08, 0.1525, 2.685), (0.05837, 0.1409, 2.685), (0.08474, 0.1268, 2.685), (0.1078, 0.1078, 2.685), (0.1268, 0.08474, 2.685), (0.1409, 0.05837, 2.685), (0.1496, 0.02976, 2.685), (0.1525, 9.377e-08, 2.685), (0.1496, -0.02976, 2.685), (0.1409, -0.05837, 2.685), (0.1268, -0.08474, 2.685), (0.1078, -0.1078, 2.685), (0.08474, -0.1268, 2.685), (0.05837, -0.1409, 2.685), (0.02976, -0.1496, 2.685), (9.295e-09, -0.1525, 2.685), (-0.02976, -0.1496, 2.685), (-0.05837, -0.1409, 2.685), (-0.08474, -0.1268, 2.685), (-0.1078, -0.1078, 2.685), (-0.1268, -0.08474, 2.685), (-0.1409, -0.05837, 2.685), (-0.1496, -0.02976, 2.685), (-0.1525, 2.295e-07, 2.685), (-0.1496, 0.02976, 2.685), (-0.1409, 0.05837, 2.685), (-0.1268, 0.08474, 2.685), (-0.1078, 0.1078, 2.685), (-0.08474, 0.1268, 2.685), (-0.05837, 0.1409, 2.685), (-0.02976, 0.1496, 2.685), (0.02976, 0.1496, 0.3138), (3.831e-06, 0.1525, 0.3138), (0.05837, 0.1409, 0.3138), (0.08474, 0.1268, 0.3138), (0.1079, 0.1078, 0.3138), (0.1268, 0.08474, 0.3138), (0.1409, 0.05837, 0.3138), (0.1496, 0.02976, 0.3138), (0.1525, 3.439e-08, 0.3138), (0.1496, -0.02976, 0.3138), (0.1409, -0.05837, 0.3138), (0.1268, -0.08474, 0.3138), (0.1079, -0.1078, 0.3138), (0.08474, -0.1268, 0.3138), (0.05837, -0.1409, 0.3138), (0.02976, -0.1496, 0.3138), (3.781e-06, -0.1525, 0.3138), (-0.02975, -0.1496, 0.3138), (-0.05836, -0.1409, 0.3138), (-0.08473, -0.1268, 0.3138), (-0.1078, -0.1078, 0.3138), (-0.1268, -0.08474, 0.3138), (-0.1409, -0.05837, 0.3138), (-0.1496, -0.02976, 0.3138), (-0.1525, 1.701e-07, 0.3138), (-0.1496, 0.02976, 0.3138), (-0.1409, 0.05837, 0.3138), (-0.1268, 0.08474, 0.3138), (-0.1078, 0.1078, 0.3138), (-0.08473, 0.1268, 0.3138), (-0.05836, 0.1409, 0.3138), (-0.02975, 0.1496, 0.3138)], [], [(0, 1, 3, 2), (2, 3, 5, 4), (4, 5, 7, 6), (6, 7, 9, 8), (8, 9, 11, 10), (10, 11, 13, 12), (12, 13, 15, 14), (14, 15, 17, 16), (16, 17, 19, 18), (18, 19, 21, 20), (20, 21, 23, 22), (22, 23, 25, 24), (24, 25, 27, 26), (26, 27, 29, 28), (28, 29, 31, 30), (30, 31, 33, 32), (32, 33, 35, 34), (34, 35, 37, 36), (36, 37, 39, 38), (38, 39, 41, 40), (40, 41, 43, 42), (42, 43, 45, 44), (44, 45, 47, 46), (46, 47, 49, 48), (48, 49, 51, 50), (50, 51, 53, 52), (52, 53, 55, 54), (54, 55, 57, 56), (56, 57, 59, 58), (58, 59, 61, 60), (15, 13, 70, 71), (60, 61, 63, 62), (62, 63, 1, 0), (0, 2, 4, 6, 8, 10, 12, 14, 16, 18, 20, 22, 24, 26, 28, 30, 32, 34, 36, 38, 40, 42, 44, 46, 48, 50, 52, 54, 56, 58, 60, 62), (65, 95, 127, 97), (33, 31, 79, 80), (51, 49, 88, 89), (7, 5, 66, 67), (25, 23, 75, 76), (43, 41, 84, 85), (61, 59, 93, 94), (17, 15, 71, 72), (35, 33, 80, 81), (53, 51, 89, 90), (9, 7, 67, 68), (27, 25, 76, 77), (45, 43, 85, 86), (63, 61, 94, 95), (19, 17, 72, 73), (37, 35, 81, 82), (55, 53, 90, 91), (11, 9, 68, 69), (29, 27, 77, 78), (47, 45, 86, 87), (3, 1, 65, 64), (1, 63, 95, 65), (21, 19, 73, 74), (39, 37, 82, 83), (57, 55, 91, 92), (13, 11, 69, 70), (31, 29, 78, 79), (49, 47, 87, 88), (5, 3, 64, 66), (23, 21, 74, 75), (41, 39, 83, 84), (59, 57, 92, 93), (96, 97, 127, 126, 125, 124, 123, 122, 121, 120, 119, 118, 117, 116, 115, 114, 113, 112, 111, 110, 109, 108, 107, 106, 105, 104, 103, 102, 101, 100, 99, 98), (83, 82, 114, 115), (70, 69, 101, 102), (84, 83, 115, 116), (71, 70, 102, 103), (85, 84, 116, 117), (72, 71, 103, 104), (86, 85, 117, 118), (73, 72, 104, 105), (87, 86, 118, 119), (74, 73, 105, 106), (88, 87, 119, 120), (75, 74, 106, 107), (89, 88, 120, 121), (76, 75, 107, 108), (90, 89, 121, 122), (77, 76, 108, 109), (91, 90, 122, 123), (78, 77, 109, 110), (64, 65, 97, 96), (92, 91, 123, 124), (79, 78, 110, 111), (66, 64, 96, 98), (93, 92, 124, 125), (80, 79, 111, 112), (67, 66, 98, 99), (94, 93, 125, 126), (81, 80, 112, 113), (68, 67, 99, 100), (95, 94, 126, 127), (82, 81, 113, 114), (69, 68, 100, 101)])
me_barrel.use_remesh_preserve_volume = False
me_barrel.use_remesh_preserve_attributes = False
me_barrel.use_mirror_vertex_groups = False
me_barrel.update()
me_cube_001 = bpy.data.meshes.new('Cube.001')
me_cube_001.from_pydata([(-2.307, -1.0, -1.0), (-2.307, -1.0, 1.0), (-2.307, 1.0, -1.0), (-2.307, 1.0, 1.0), (1.0, -1.0, -1.0), (1.0, -1.0, 1.0), (1.0, 1.0, -1.0), (1.0, 1.0, 1.0), (-0.9463, 1.0, 1.0), (-0.9463, 1.0, -1.0), (-0.9463, -1.0, 1.0), (-0.9463, -1.0, -1.0), (-0.6124, 1.0, 2.234), (0.6661, 1.0, 2.234), (0.6661, -1.0, 2.234), (-0.6124, -1.0, 2.234)], [], [(1, 3, 2, 0), (8, 7, 6, 9), (7, 5, 4, 6), (10, 1, 0, 11), (11, 9, 6, 4), (10, 8, 3, 1), (5, 7, 13, 14), (0, 2, 9, 11), (5, 10, 11, 4), (3, 8, 9, 2), (14, 13, 12, 15), (8, 10, 15, 12), (10, 5, 14, 15), (7, 8, 12, 13)])
me_cube_001.use_remesh_preserve_volume = False
me_cube_001.use_remesh_preserve_attributes = False
me_cube_001.use_mirror_vertex_groups = False
me_cube_001.update()
me_cube = bpy.data.meshes.new('Cube')
me_cube.from_pydata([(-1.998, -4.137, -1.0), (-2.872, -4.137, 1.0), (-1.998, 8.951, -1.0), (-2.872, 8.951, 1.0), (0.0, 8.951, 1.0), (0.0, 8.951, -1.0), (0.0, -4.137, 1.0), (0.0, -4.137, -1.0), (-0.9579, -7.022, -1.0), (-1.832, -7.022, 1.0), (0.0, -7.022, 1.0), (0.0, -7.022, -1.0), (-0.4727, -9.24, -1.0), (-0.857, -9.24, 1.0), (0.0, -9.24, 1.0), (0.0, -9.24, -1.0), (-1.922, 13.2, 1.0), (-1.049, 13.2, -1.0), (0.0, 13.2, -1.0), (0.0, 13.2, 1.0), (-0.9541, 14.83, 1.0), (-0.08039, 14.83, -1.0), (0.0, 14.83, -1.0), (0.0, 14.83, 1.0)], [], [(1, 3, 2, 0), (1, 0, 8, 9), (6, 4, 3, 1), (0, 2, 5, 7), (3, 4, 19, 16), (8, 11, 15, 12), (0, 7, 11, 8), (6, 1, 9, 10), (7, 6, 10, 11), (14, 13, 12, 15), (9, 8, 12, 13), (11, 10, 14, 15), (10, 9, 13, 14), (16, 19, 23, 20), (5, 2, 17, 18), (2, 3, 16, 17), (20, 23, 22, 21), (17, 16, 20, 21), (18, 17, 21, 22)])
me_cube.use_remesh_preserve_volume = False
me_cube.use_remesh_preserve_attributes = False
me_cube.use_mirror_vertex_groups = False
me_cube.update()

# ---- objects
ob_turret_001 = bpy.data.objects.new('Turret.001', me_cylinder_001)
ob_barrel_003 = bpy.data.objects.new('Barrel.003', me_barrel_003)
ob_barrel_002 = bpy.data.objects.new('Barrel.002', me_barrel_002)
ob_turretplatform = bpy.data.objects.new('TurretPlatform', me_cube_002)
ob_turret = bpy.data.objects.new('Turret', me_cylinder)
ob_barrel_001 = bpy.data.objects.new('Barrel.001', me_barrel_001)
ob_barrel = bpy.data.objects.new('Barrel', me_barrel)
ob_bridge = bpy.data.objects.new('Bridge', me_cube_001)
ob_hull = bpy.data.objects.new('Hull', me_cube)

# ---- transforms, parenting, visibility, modifiers, constraints
ob_turret_001.location = (0.0, 3.635, 2.25)
ob_turret_001.lineart.crease_threshold = 0.0
ob_barrel_003.parent = ob_turret_001
ob_barrel_003.matrix_parent_inverse = Matrix(((1.0, 0.0, 0.0, -0.0), (0.0, 1.0, 0.0, -0.0), (0.0, 0.0, 1.0, -1.347), (0.0, 0.0, 0.0, 1.0)))
ob_barrel_003.location = (-0.36, -1.239, 1.488)
ob_barrel_003.rotation_euler = (1.571, -0.0, 0.0)
ob_barrel_003.lineart.crease_threshold = 0.0
ob_barrel_002.parent = ob_turret_001
ob_barrel_002.matrix_parent_inverse = Matrix(((1.0, 0.0, 0.0, -0.0), (0.0, 1.0, 0.0, -0.0), (0.0, 0.0, 1.0, -1.347), (0.0, 0.0, 0.0, 1.0)))
ob_barrel_002.location = (0.36, -1.239, 1.488)
ob_barrel_002.rotation_euler = (1.571, -0.0, 0.0)
ob_barrel_002.lineart.crease_threshold = 0.0
ob_turretplatform.location = (0.0, 3.547, 1.12)
ob_turretplatform.lineart.crease_threshold = 0.0
ob_turret.location = (0.0, -3.576, 1.347)
ob_turret.lineart.crease_threshold = 0.0
ob_barrel_001.parent = ob_turret
ob_barrel_001.matrix_parent_inverse = Matrix(((1.0, 0.0, 0.0, -0.0), (0.0, 1.0, 0.0, -0.0), (0.0, 0.0, 1.0, -1.347), (0.0, 0.0, 0.0, 1.0)))
ob_barrel_001.location = (0.36, -1.239, 1.488)
ob_barrel_001.rotation_euler = (1.571, -0.0, 0.0)
ob_barrel_001.lineart.crease_threshold = 0.0
ob_barrel.parent = ob_turret
ob_barrel.matrix_parent_inverse = Matrix(((1.0, 0.0, 0.0, -0.0), (0.0, 1.0, 0.0, -0.0), (0.0, 0.0, 1.0, -1.347), (0.0, 0.0, 0.0, 1.0)))
ob_barrel.location = (-0.36, -1.239, 1.488)
ob_barrel.rotation_euler = (1.571, -0.0, 0.0)
ob_barrel.lineart.crease_threshold = 0.0
ob_bridge.location = (1.07, 8.425, 1.872)
ob_bridge.lineart.crease_threshold = 0.0
ob_hull.location = (0.0, 0.0, 0.0)
ob_hull.lineart.crease_threshold = 0.0
_m = ob_hull.modifiers.new('Mirror', 'MIRROR')
_m.use_clip = True

# ---- collection membership
col_collection_1.objects.link(ob_turret_001)
col_collection_1.objects.link(ob_barrel_003)
col_collection_1.objects.link(ob_barrel_002)
col_collection_1.objects.link(ob_turretplatform)
col_collection_1.objects.link(ob_turret)
col_collection_1.objects.link(ob_barrel_001)
col_collection_1.objects.link(ob_barrel)
col_collection_1.objects.link(ob_bridge)
col_collection_1.objects.link(ob_hull)

# ---- scene / render settings (as saved in the file)
scene.frame_start = 0; scene.frame_end = 1; scene.frame_set(1)
scene.render.engine = 'BLENDER_EEVEE_NEXT'
scene.render.resolution_percentage = 50
scene.render.dither_intensity = 0.0
scene.cycles.use_denoising = False
scene.cycles.samples = 128
scene.cycles.sampling_pattern = 'TABULATED_SOBOL'
scene.cycles.light_sampling_threshold = 0.0
scene.cycles.use_adaptive_sampling = False
scene.cycles.use_light_tree = False
scene.cycles.blur_glossy = 0.0
scene.cycles.sample_clamp_indirect = 0.0
scene.view_settings.view_transform = 'Standard'
bpy.context.view_layer.update()

# ---- added for rendering (the .blend has no active camera and no usable light): camera, sun
cam_auto = bpy.data.cameras.new('AutoCamera')
cam_auto.lens = 50.0
cam_auto.sensor_width = 36.0
cam_auto.clip_end = 1000.0
ob_auto_camera = bpy.data.objects.new('AutoCamera', cam_auto)
scene.collection.objects.link(ob_auto_camera)
ob_auto_camera.location = (23.3743, -25.2562, 20.2526)
ob_auto_camera.rotation_euler = (1.09748, -7.21219e-08, 0.694738)
scene.camera = ob_auto_camera
light_auto_sun = bpy.data.lights.new('AutoSun', 'SUN')
light_auto_sun.energy = 3.0
light_auto_sun.angle = 0.0523599
ob_auto_sun = bpy.data.objects.new('AutoSun', light_auto_sun)
scene.collection.objects.link(ob_auto_sun)
ob_auto_sun.rotation_euler = (0.872665, 0.174533, 0.523599)
bpy.context.view_layer.update()
